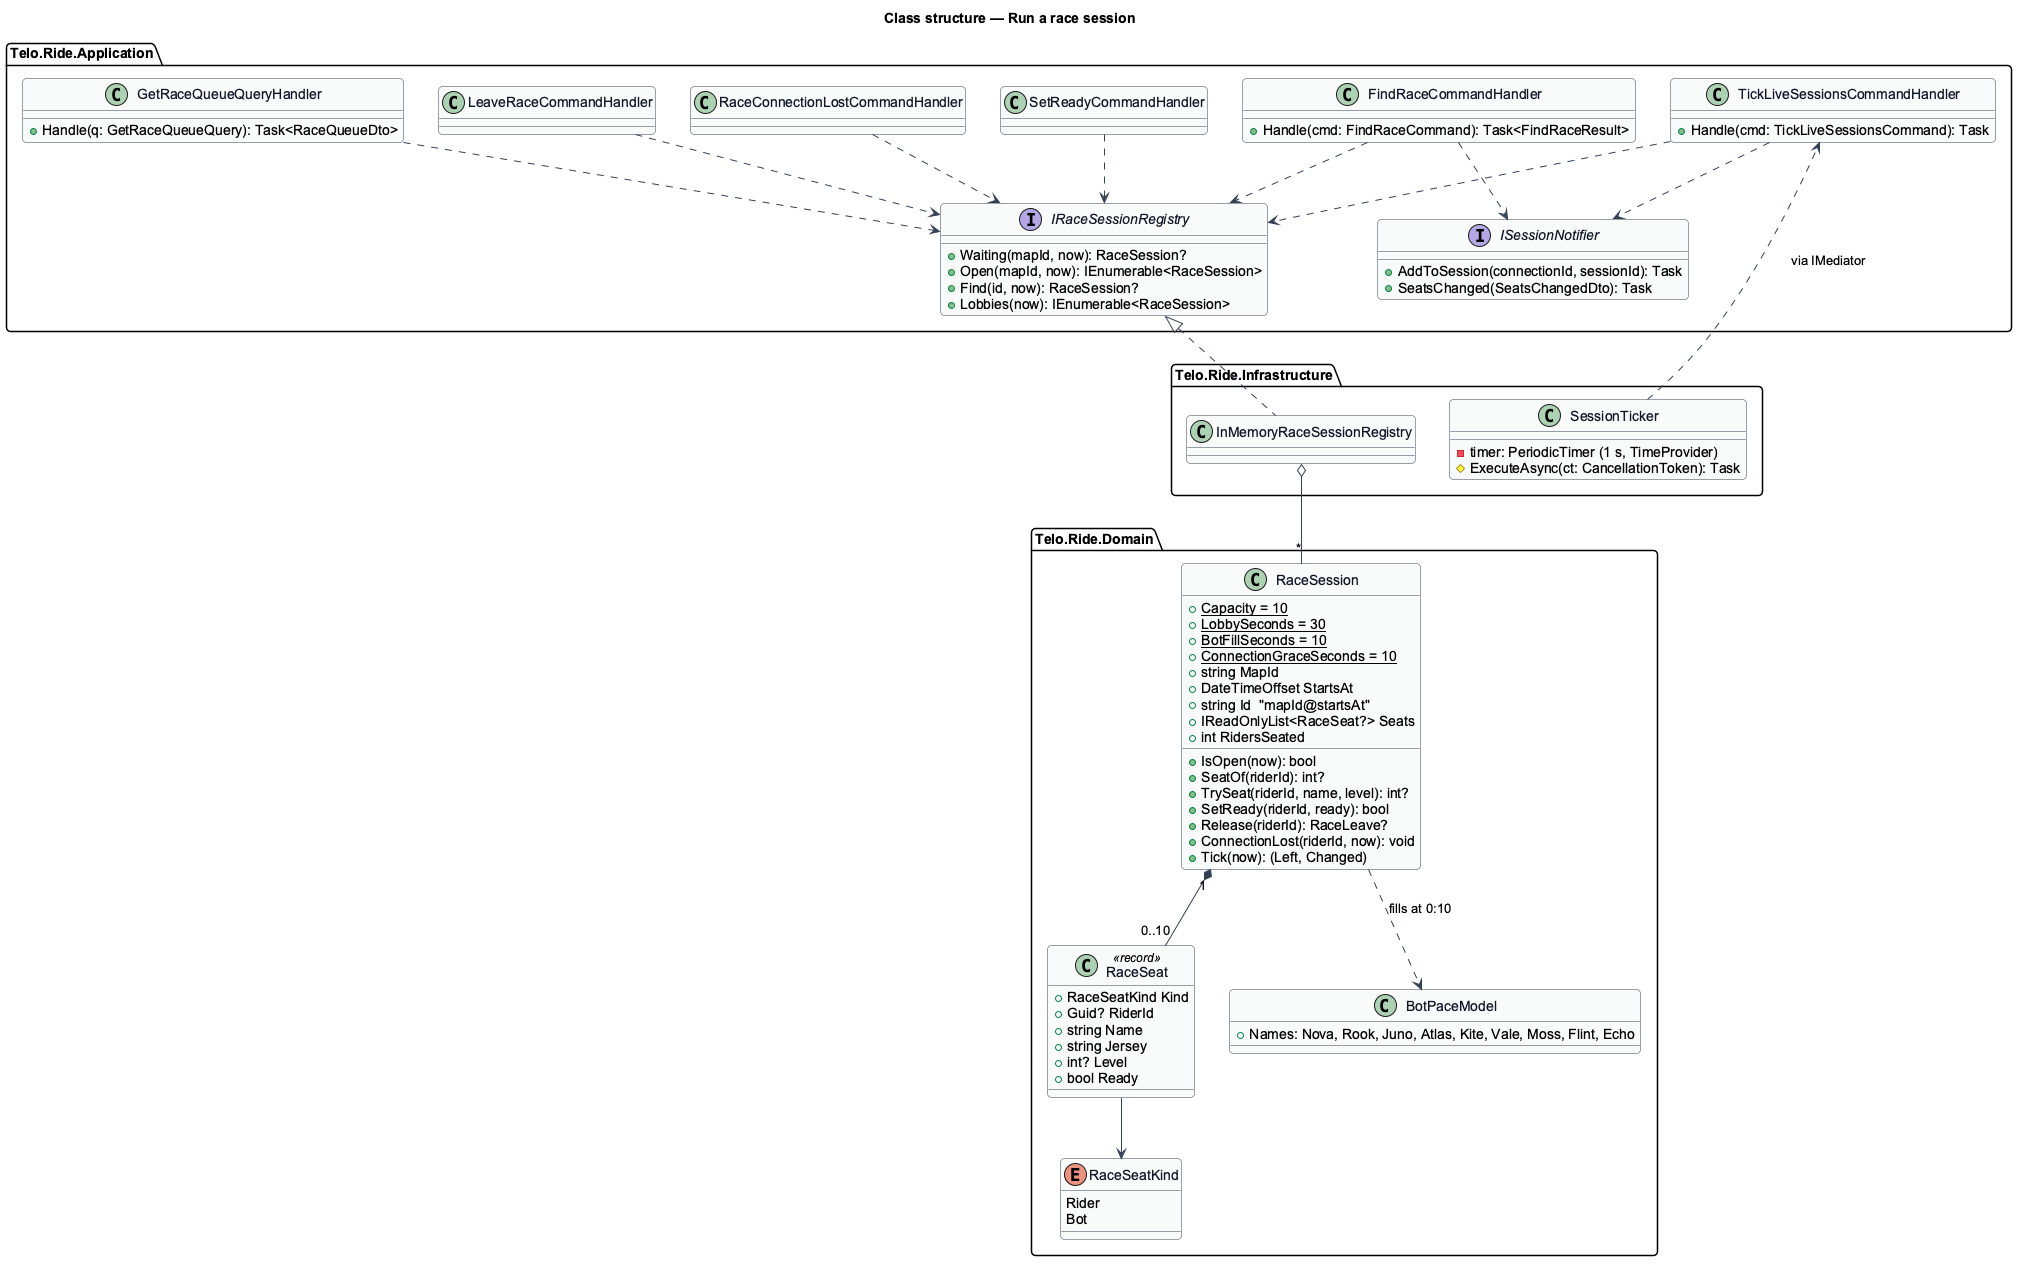

The diagram above was rendered by PlantUML. Its source (embedded in the PNG):
@startuml
' --- shared skin header ---
skinparam backgroundColor #FFFFFF
skinparam shadowing false
skinparam roundcorner 8
skinparam defaultFontName Arial
skinparam ArrowColor #344054
skinparam class {
  BorderColor #344054
  FontColor #101828
  BackgroundColor #F9FAFB
}
set separator none
' --------------------------
title Class structure — Run a race session

package "Telo.Ride.Domain" {
  class RaceSession {
    +{static} Capacity = 10
    +{static} LobbySeconds = 30
    +{static} BotFillSeconds = 10
    +{static} ConnectionGraceSeconds = 10
    +string MapId
    +DateTimeOffset StartsAt
    +string Id  "mapId@startsAt"
    +IReadOnlyList<RaceSeat?> Seats
    +int RidersSeated
    +IsOpen(now): bool
    +SeatOf(riderId): int?
    +TrySeat(riderId, name, level): int?
    +SetReady(riderId, ready): bool
    +Release(riderId): RaceLeave?
    +ConnectionLost(riderId, now): void
    +Tick(now): (Left, Changed)
  }
  class RaceSeat <<record>> {
    +RaceSeatKind Kind
    +Guid? RiderId
    +string Name
    +string Jersey
    +int? Level
    +bool Ready
  }
  enum RaceSeatKind {
    Rider
    Bot
  }
  class BotPaceModel {
    +Names: Nova, Rook, Juno, Atlas, Kite, Vale, Moss, Flint, Echo
  }
}
package "Telo.Ride.Application" {
  class FindRaceCommandHandler {
    +Handle(cmd: FindRaceCommand): Task<FindRaceResult>
  }
  class SetReadyCommandHandler
  class LeaveRaceCommandHandler
  class RaceConnectionLostCommandHandler
  class TickLiveSessionsCommandHandler {
    +Handle(cmd: TickLiveSessionsCommand): Task
  }
  class GetRaceQueueQueryHandler {
    +Handle(q: GetRaceQueueQuery): Task<RaceQueueDto>
  }
  interface IRaceSessionRegistry {
    +Waiting(mapId, now): RaceSession?
    +Open(mapId, now): IEnumerable<RaceSession>
    +Find(id, now): RaceSession?
    +Lobbies(now): IEnumerable<RaceSession>
  }
  interface ISessionNotifier {
    +AddToSession(connectionId, sessionId): Task
    +SeatsChanged(SeatsChangedDto): Task
  }
}
package "Telo.Ride.Infrastructure" {
  class InMemoryRaceSessionRegistry
  class SessionTicker {
    -timer: PeriodicTimer (1 s, TimeProvider)
    #ExecuteAsync(ct: CancellationToken): Task
  }
}

RaceSession "1" *-- "0..10" RaceSeat
RaceSeat --> RaceSeatKind
RaceSession ..> BotPaceModel : fills at 0:10
IRaceSessionRegistry <|.. InMemoryRaceSessionRegistry
FindRaceCommandHandler ..> IRaceSessionRegistry
FindRaceCommandHandler ..> ISessionNotifier
SetReadyCommandHandler ..> IRaceSessionRegistry
LeaveRaceCommandHandler ..> IRaceSessionRegistry
RaceConnectionLostCommandHandler ..> IRaceSessionRegistry
TickLiveSessionsCommandHandler ..> IRaceSessionRegistry
TickLiveSessionsCommandHandler ..> ISessionNotifier
GetRaceQueueQueryHandler ..> IRaceSessionRegistry
InMemoryRaceSessionRegistry o-- "*" RaceSession
SessionTicker ..> TickLiveSessionsCommandHandler : via IMediator
@enduml